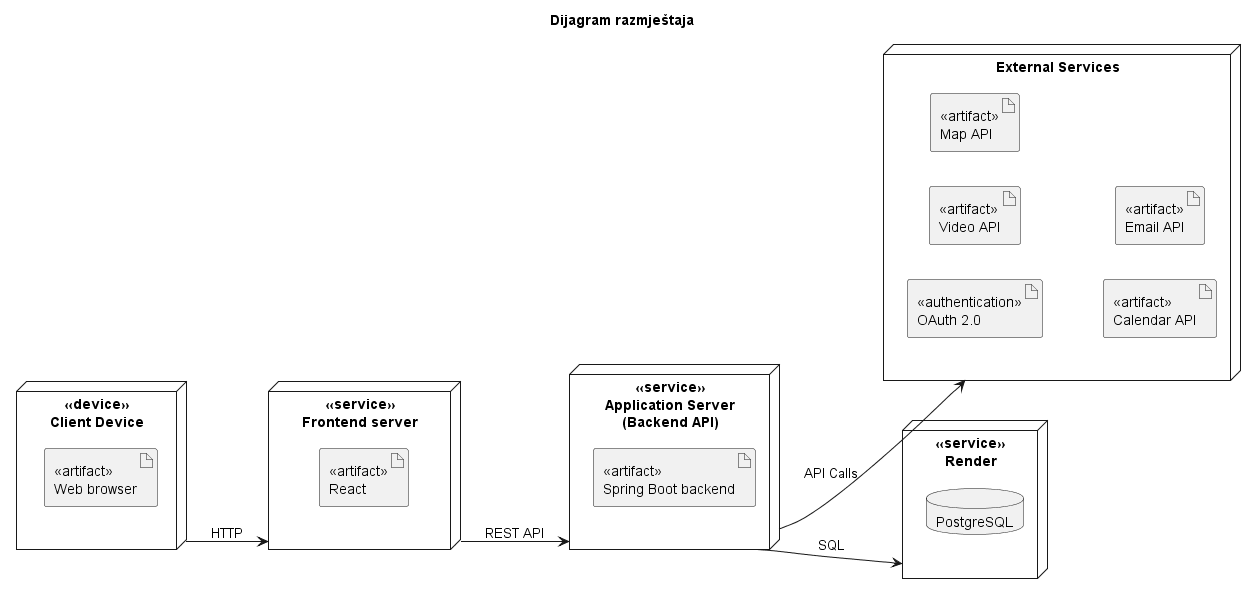

The diagram above was rendered by PlantUML. Its source (embedded in the PNG):
@startuml deploymentDiagram
title Dijagram razmještaja

left to right direction

node "<<device>>\nClient Device" as Client {
    artifact "<<artifact>>\nWeb browser"
}

node "<<service>>\nFrontend server" as Frontend {
    artifact "<<artifact>>\nReact"
}

node "<<service>>\nApplication Server\n(Backend API)" as Backend {
    artifact "<<artifact>>\nSpring Boot backend"
}

node "External Services" as External {
    artifact "<<authentication>>\nOAuth 2.0"
    artifact "<<artifact>>\nVideo API"
    artifact "<<artifact>>\nMap API"
    artifact "<<artifact>>\nCalendar API"
    artifact "<<artifact>>\nEmail API"
}

node "<<service>>\nRender" as DB {
    database "PostgreSQL"
}

Client --> Frontend : HTTP
Frontend --> Backend : REST API
Backend --> External : API Calls
Backend --> DB : SQL


@enduml